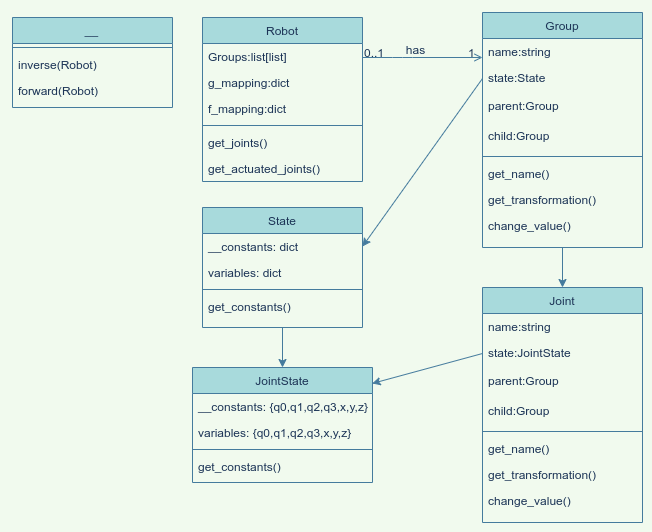

The diagram above was exported from draw.io. Its source (the exported page's mxGraphModel, read from the mxfile embedded in the PNG):
<mxGraphModel dx="1507" dy="548" grid="1" gridSize="10" guides="1" tooltips="1" connect="1" arrows="1" fold="1" page="1" pageScale="1" pageWidth="827" pageHeight="1169" background="#F1FAEE" math="0" shadow="1">
  <root>
    <mxCell id="WIyWlLk6GJQsqaUBKTNV-0" />
    <mxCell id="WIyWlLk6GJQsqaUBKTNV-1" parent="WIyWlLk6GJQsqaUBKTNV-0" />
    <mxCell id="zkfFHV4jXpPFQw0GAbJ--0" value="Robot&#10;" style="swimlane;fontStyle=0;align=center;verticalAlign=top;childLayout=stackLayout;horizontal=1;startSize=26;horizontalStack=0;resizeParent=1;resizeLast=0;collapsible=1;marginBottom=0;shadow=0;strokeWidth=1;fillColor=#A8DADC;strokeColor=#457B9D;fontColor=#1D3557;" parent="WIyWlLk6GJQsqaUBKTNV-1" vertex="1">
      <mxGeometry x="220" y="120" width="160" height="164" as="geometry">
        <mxRectangle x="230" y="140" width="160" height="26" as="alternateBounds" />
      </mxGeometry>
    </mxCell>
    <mxCell id="zkfFHV4jXpPFQw0GAbJ--1" value="Groups:list[list]&#10;" style="text;align=left;verticalAlign=top;spacingLeft=4;spacingRight=4;overflow=hidden;rotatable=0;points=[[0,0.5],[1,0.5]];portConstraint=eastwest;fontColor=#1D3557;" parent="zkfFHV4jXpPFQw0GAbJ--0" vertex="1">
      <mxGeometry y="26" width="160" height="26" as="geometry" />
    </mxCell>
    <mxCell id="zkfFHV4jXpPFQw0GAbJ--2" value="g_mapping:dict&#10;" style="text;align=left;verticalAlign=top;spacingLeft=4;spacingRight=4;overflow=hidden;rotatable=0;points=[[0,0.5],[1,0.5]];portConstraint=eastwest;shadow=0;html=0;fontColor=#1D3557;" parent="zkfFHV4jXpPFQw0GAbJ--0" vertex="1">
      <mxGeometry y="52" width="160" height="26" as="geometry" />
    </mxCell>
    <mxCell id="45" value="f_mapping:dict&#10;" style="text;align=left;verticalAlign=top;spacingLeft=4;spacingRight=4;overflow=hidden;rotatable=0;points=[[0,0.5],[1,0.5]];portConstraint=eastwest;shadow=0;html=0;fontColor=#1D3557;" parent="zkfFHV4jXpPFQw0GAbJ--0" vertex="1">
      <mxGeometry y="78" width="160" height="26" as="geometry" />
    </mxCell>
    <mxCell id="zkfFHV4jXpPFQw0GAbJ--4" value="" style="line;html=1;strokeWidth=1;align=left;verticalAlign=middle;spacingTop=-1;spacingLeft=3;spacingRight=3;rotatable=0;labelPosition=right;points=[];portConstraint=eastwest;fillColor=#A8DADC;strokeColor=#457B9D;fontColor=#1D3557;labelBackgroundColor=#F1FAEE;" parent="zkfFHV4jXpPFQw0GAbJ--0" vertex="1">
      <mxGeometry y="104" width="160" height="8" as="geometry" />
    </mxCell>
    <mxCell id="1Mubp9VxluldV6Ck6pvW-1" value="get_joints()&#10;" style="text;align=left;verticalAlign=top;spacingLeft=4;spacingRight=4;overflow=hidden;rotatable=0;points=[[0,0.5],[1,0.5]];portConstraint=eastwest;fontColor=#1D3557;" parent="zkfFHV4jXpPFQw0GAbJ--0" vertex="1">
      <mxGeometry y="112" width="160" height="26" as="geometry" />
    </mxCell>
    <mxCell id="1Mubp9VxluldV6Ck6pvW-2" value="get_actuated_joints()&#10;" style="text;align=left;verticalAlign=top;spacingLeft=4;spacingRight=4;overflow=hidden;rotatable=0;points=[[0,0.5],[1,0.5]];portConstraint=eastwest;fontColor=#1D3557;" parent="zkfFHV4jXpPFQw0GAbJ--0" vertex="1">
      <mxGeometry y="138" width="160" height="26" as="geometry" />
    </mxCell>
    <mxCell id="zkfFHV4jXpPFQw0GAbJ--17" value="Group&#10;" style="swimlane;fontStyle=0;align=center;verticalAlign=top;childLayout=stackLayout;horizontal=1;startSize=26;horizontalStack=0;resizeParent=1;resizeLast=0;collapsible=1;marginBottom=0;shadow=0;strokeWidth=1;fillColor=#A8DADC;strokeColor=#457B9D;fontColor=#1D3557;" parent="WIyWlLk6GJQsqaUBKTNV-1" vertex="1">
      <mxGeometry x="500" y="115" width="160" height="235" as="geometry">
        <mxRectangle x="550" y="140" width="160" height="26" as="alternateBounds" />
      </mxGeometry>
    </mxCell>
    <mxCell id="zkfFHV4jXpPFQw0GAbJ--18" value="name:string&#10;" style="text;align=left;verticalAlign=top;spacingLeft=4;spacingRight=4;overflow=hidden;rotatable=0;points=[[0,0.5],[1,0.5]];portConstraint=eastwest;fontColor=#1D3557;" parent="zkfFHV4jXpPFQw0GAbJ--17" vertex="1">
      <mxGeometry y="26" width="160" height="26" as="geometry" />
    </mxCell>
    <mxCell id="zkfFHV4jXpPFQw0GAbJ--19" value="state:State" style="text;align=left;verticalAlign=top;spacingLeft=4;spacingRight=4;overflow=hidden;rotatable=0;points=[[0,0.5],[1,0.5]];portConstraint=eastwest;shadow=0;html=0;fontColor=#1D3557;" parent="zkfFHV4jXpPFQw0GAbJ--17" vertex="1">
      <mxGeometry y="52" width="160" height="28" as="geometry" />
    </mxCell>
    <mxCell id="0" value="parent:Group" style="text;align=left;verticalAlign=top;spacingLeft=4;spacingRight=4;overflow=hidden;rotatable=0;points=[[0,0.5],[1,0.5]];portConstraint=eastwest;shadow=0;html=0;fontColor=#1D3557;" parent="zkfFHV4jXpPFQw0GAbJ--17" vertex="1">
      <mxGeometry y="80" width="160" height="30" as="geometry" />
    </mxCell>
    <mxCell id="1" value="child:Group" style="text;align=left;verticalAlign=top;spacingLeft=4;spacingRight=4;overflow=hidden;rotatable=0;points=[[0,0.5],[1,0.5]];portConstraint=eastwest;shadow=0;html=0;fontColor=#1D3557;" parent="zkfFHV4jXpPFQw0GAbJ--17" vertex="1">
      <mxGeometry y="110" width="160" height="30" as="geometry" />
    </mxCell>
    <mxCell id="1Mubp9VxluldV6Ck6pvW-6" value="" style="line;html=1;strokeWidth=1;align=left;verticalAlign=middle;spacingTop=-1;spacingLeft=3;spacingRight=3;rotatable=0;labelPosition=right;points=[];portConstraint=eastwest;fillColor=#A8DADC;strokeColor=#457B9D;fontColor=#1D3557;labelBackgroundColor=#F1FAEE;" parent="zkfFHV4jXpPFQw0GAbJ--17" vertex="1">
      <mxGeometry y="140" width="160" height="8" as="geometry" />
    </mxCell>
    <mxCell id="zkfFHV4jXpPFQw0GAbJ--25" value="get_name()&#10;" style="text;align=left;verticalAlign=top;spacingLeft=4;spacingRight=4;overflow=hidden;rotatable=0;points=[[0,0.5],[1,0.5]];portConstraint=eastwest;fontColor=#1D3557;" parent="zkfFHV4jXpPFQw0GAbJ--17" vertex="1">
      <mxGeometry y="148" width="160" height="26" as="geometry" />
    </mxCell>
    <mxCell id="1Mubp9VxluldV6Ck6pvW-5" value="get_transformation()" style="text;align=left;verticalAlign=top;spacingLeft=4;spacingRight=4;overflow=hidden;rotatable=0;points=[[0,0.5],[1,0.5]];portConstraint=eastwest;fontColor=#1D3557;" parent="zkfFHV4jXpPFQw0GAbJ--17" vertex="1">
      <mxGeometry y="174" width="160" height="26" as="geometry" />
    </mxCell>
    <mxCell id="1Mubp9VxluldV6Ck6pvW-3" value="change_value()" style="text;align=left;verticalAlign=top;spacingLeft=4;spacingRight=4;overflow=hidden;rotatable=0;points=[[0,0.5],[1,0.5]];portConstraint=eastwest;fontColor=#1D3557;" parent="zkfFHV4jXpPFQw0GAbJ--17" vertex="1">
      <mxGeometry y="200" width="160" height="26" as="geometry" />
    </mxCell>
    <mxCell id="zkfFHV4jXpPFQw0GAbJ--26" value="" style="endArrow=open;shadow=0;strokeWidth=1;endFill=1;edgeStyle=elbowEdgeStyle;elbow=vertical;strokeColor=#457B9D;fontColor=#1D3557;labelBackgroundColor=#F1FAEE;" parent="WIyWlLk6GJQsqaUBKTNV-1" source="zkfFHV4jXpPFQw0GAbJ--0" target="zkfFHV4jXpPFQw0GAbJ--17" edge="1">
      <mxGeometry x="0.5" y="41" relative="1" as="geometry">
        <mxPoint x="380" y="192" as="sourcePoint" />
        <mxPoint x="540" y="192" as="targetPoint" />
        <mxPoint x="-40" y="32" as="offset" />
        <Array as="points">
          <mxPoint x="420" y="160" />
        </Array>
      </mxGeometry>
    </mxCell>
    <mxCell id="zkfFHV4jXpPFQw0GAbJ--27" value="0..1" style="resizable=0;align=left;verticalAlign=bottom;labelBackgroundColor=none;fontSize=12;fillColor=#A8DADC;strokeColor=#457B9D;fontColor=#1D3557;" parent="zkfFHV4jXpPFQw0GAbJ--26" connectable="0" vertex="1">
      <mxGeometry x="-1" relative="1" as="geometry">
        <mxPoint y="4" as="offset" />
      </mxGeometry>
    </mxCell>
    <mxCell id="zkfFHV4jXpPFQw0GAbJ--28" value="1" style="resizable=0;align=right;verticalAlign=bottom;labelBackgroundColor=none;fontSize=12;fillColor=#A8DADC;strokeColor=#457B9D;fontColor=#1D3557;" parent="zkfFHV4jXpPFQw0GAbJ--26" connectable="0" vertex="1">
      <mxGeometry x="1" relative="1" as="geometry">
        <mxPoint x="-7" y="4" as="offset" />
      </mxGeometry>
    </mxCell>
    <mxCell id="zkfFHV4jXpPFQw0GAbJ--29" value="&lt;div&gt;has&lt;/div&gt;" style="text;html=1;resizable=0;points=[];;align=center;verticalAlign=middle;labelBackgroundColor=none;shadow=0;strokeWidth=1;fontSize=12;fontColor=#1D3557;" parent="zkfFHV4jXpPFQw0GAbJ--26" vertex="1" connectable="0">
      <mxGeometry x="0.5" y="49" relative="1" as="geometry">
        <mxPoint x="-38" y="40" as="offset" />
      </mxGeometry>
    </mxCell>
    <mxCell id="12" value="" style="endArrow=classic;html=1;entryX=0.5;entryY=0;entryDx=0;entryDy=0;exitX=0.5;exitY=1;exitDx=0;exitDy=0;strokeColor=#457B9D;fontColor=#1D3557;labelBackgroundColor=#F1FAEE;" parent="WIyWlLk6GJQsqaUBKTNV-1" source="zkfFHV4jXpPFQw0GAbJ--17" target="30" edge="1">
      <mxGeometry width="50" height="50" relative="1" as="geometry">
        <mxPoint x="580" y="370" as="sourcePoint" />
        <mxPoint x="580" y="410" as="targetPoint" />
      </mxGeometry>
    </mxCell>
    <mxCell id="13" value="State" style="swimlane;fontStyle=0;align=center;verticalAlign=top;childLayout=stackLayout;horizontal=1;startSize=26;horizontalStack=0;resizeParent=1;resizeLast=0;collapsible=1;marginBottom=0;shadow=0;strokeWidth=1;fillColor=#A8DADC;strokeColor=#457B9D;fontColor=#1D3557;" parent="WIyWlLk6GJQsqaUBKTNV-1" vertex="1">
      <mxGeometry x="220" y="310" width="160" height="120" as="geometry">
        <mxRectangle x="550" y="140" width="160" height="26" as="alternateBounds" />
      </mxGeometry>
    </mxCell>
    <mxCell id="14" value="__constants: dict" style="text;align=left;verticalAlign=top;spacingLeft=4;spacingRight=4;overflow=hidden;rotatable=0;points=[[0,0.5],[1,0.5]];portConstraint=eastwest;fontColor=#1D3557;" parent="13" vertex="1">
      <mxGeometry y="26" width="160" height="26" as="geometry" />
    </mxCell>
    <mxCell id="15" value="variables: dict" style="text;align=left;verticalAlign=top;spacingLeft=4;spacingRight=4;overflow=hidden;rotatable=0;points=[[0,0.5],[1,0.5]];portConstraint=eastwest;fontColor=#1D3557;" parent="13" vertex="1">
      <mxGeometry y="52" width="160" height="26" as="geometry" />
    </mxCell>
    <mxCell id="19" value="" style="line;html=1;strokeWidth=1;align=left;verticalAlign=middle;spacingTop=-1;spacingLeft=3;spacingRight=3;rotatable=0;labelPosition=right;points=[];portConstraint=eastwest;fillColor=#A8DADC;strokeColor=#457B9D;fontColor=#1D3557;labelBackgroundColor=#F1FAEE;" parent="13" vertex="1">
      <mxGeometry y="78" width="160" height="8" as="geometry" />
    </mxCell>
    <mxCell id="20" value="get_constants()" style="text;align=left;verticalAlign=top;spacingLeft=4;spacingRight=4;overflow=hidden;rotatable=0;points=[[0,0.5],[1,0.5]];portConstraint=eastwest;fontColor=#1D3557;" parent="13" vertex="1">
      <mxGeometry y="86" width="160" height="26" as="geometry" />
    </mxCell>
    <mxCell id="24" value="JointState" style="swimlane;fontStyle=0;align=center;verticalAlign=top;childLayout=stackLayout;horizontal=1;startSize=26;horizontalStack=0;resizeParent=1;resizeLast=0;collapsible=1;marginBottom=0;shadow=0;strokeWidth=1;fillColor=#A8DADC;strokeColor=#457B9D;fontColor=#1D3557;" parent="WIyWlLk6GJQsqaUBKTNV-1" vertex="1">
      <mxGeometry x="210" y="470" width="180" height="115" as="geometry">
        <mxRectangle x="550" y="140" width="160" height="26" as="alternateBounds" />
      </mxGeometry>
    </mxCell>
    <mxCell id="25" value="__constants: {q0,q1,q2,q3,x,y,z}" style="text;align=left;verticalAlign=top;spacingLeft=4;spacingRight=4;overflow=hidden;rotatable=0;points=[[0,0.5],[1,0.5]];portConstraint=eastwest;fontColor=#1D3557;" parent="24" vertex="1">
      <mxGeometry y="26" width="180" height="26" as="geometry" />
    </mxCell>
    <mxCell id="26" value="variables: {q0,q1,q2,q3,x,y,z}" style="text;align=left;verticalAlign=top;spacingLeft=4;spacingRight=4;overflow=hidden;rotatable=0;points=[[0,0.5],[1,0.5]];portConstraint=eastwest;fontColor=#1D3557;" parent="24" vertex="1">
      <mxGeometry y="52" width="180" height="26" as="geometry" />
    </mxCell>
    <mxCell id="27" value="" style="line;html=1;strokeWidth=1;align=left;verticalAlign=middle;spacingTop=-1;spacingLeft=3;spacingRight=3;rotatable=0;labelPosition=right;points=[];portConstraint=eastwest;fillColor=#A8DADC;strokeColor=#457B9D;fontColor=#1D3557;labelBackgroundColor=#F1FAEE;" parent="24" vertex="1">
      <mxGeometry y="78" width="180" height="8" as="geometry" />
    </mxCell>
    <mxCell id="28" value="get_constants()" style="text;align=left;verticalAlign=top;spacingLeft=4;spacingRight=4;overflow=hidden;rotatable=0;points=[[0,0.5],[1,0.5]];portConstraint=eastwest;fontColor=#1D3557;" parent="24" vertex="1">
      <mxGeometry y="86" width="180" height="26" as="geometry" />
    </mxCell>
    <mxCell id="29" value="" style="endArrow=classic;html=1;exitX=0.5;exitY=1;exitDx=0;exitDy=0;entryX=0.5;entryY=0;entryDx=0;entryDy=0;strokeColor=#457B9D;fontColor=#1D3557;labelBackgroundColor=#F1FAEE;" parent="WIyWlLk6GJQsqaUBKTNV-1" source="13" target="24" edge="1">
      <mxGeometry width="50" height="50" relative="1" as="geometry">
        <mxPoint x="540" y="470" as="sourcePoint" />
        <mxPoint x="590" y="420" as="targetPoint" />
      </mxGeometry>
    </mxCell>
    <mxCell id="30" value="Joint&#10;" style="swimlane;fontStyle=0;align=center;verticalAlign=top;childLayout=stackLayout;horizontal=1;startSize=26;horizontalStack=0;resizeParent=1;resizeLast=0;collapsible=1;marginBottom=0;shadow=0;strokeWidth=1;fillColor=#A8DADC;strokeColor=#457B9D;fontColor=#1D3557;" parent="WIyWlLk6GJQsqaUBKTNV-1" vertex="1">
      <mxGeometry x="500" y="390" width="160" height="235" as="geometry">
        <mxRectangle x="550" y="140" width="160" height="26" as="alternateBounds" />
      </mxGeometry>
    </mxCell>
    <mxCell id="31" value="name:string&#10;" style="text;align=left;verticalAlign=top;spacingLeft=4;spacingRight=4;overflow=hidden;rotatable=0;points=[[0,0.5],[1,0.5]];portConstraint=eastwest;fontColor=#1D3557;" parent="30" vertex="1">
      <mxGeometry y="26" width="160" height="26" as="geometry" />
    </mxCell>
    <mxCell id="32" value="state:JointState" style="text;align=left;verticalAlign=top;spacingLeft=4;spacingRight=4;overflow=hidden;rotatable=0;points=[[0,0.5],[1,0.5]];portConstraint=eastwest;shadow=0;html=0;fontColor=#1D3557;" parent="30" vertex="1">
      <mxGeometry y="52" width="160" height="28" as="geometry" />
    </mxCell>
    <mxCell id="33" value="parent:Group" style="text;align=left;verticalAlign=top;spacingLeft=4;spacingRight=4;overflow=hidden;rotatable=0;points=[[0,0.5],[1,0.5]];portConstraint=eastwest;shadow=0;html=0;fontColor=#1D3557;" parent="30" vertex="1">
      <mxGeometry y="80" width="160" height="30" as="geometry" />
    </mxCell>
    <mxCell id="34" value="child:Group" style="text;align=left;verticalAlign=top;spacingLeft=4;spacingRight=4;overflow=hidden;rotatable=0;points=[[0,0.5],[1,0.5]];portConstraint=eastwest;shadow=0;html=0;fontColor=#1D3557;" parent="30" vertex="1">
      <mxGeometry y="110" width="160" height="30" as="geometry" />
    </mxCell>
    <mxCell id="35" value="" style="line;html=1;strokeWidth=1;align=left;verticalAlign=middle;spacingTop=-1;spacingLeft=3;spacingRight=3;rotatable=0;labelPosition=right;points=[];portConstraint=eastwest;fillColor=#A8DADC;strokeColor=#457B9D;fontColor=#1D3557;labelBackgroundColor=#F1FAEE;" parent="30" vertex="1">
      <mxGeometry y="140" width="160" height="8" as="geometry" />
    </mxCell>
    <mxCell id="36" value="get_name()&#10;" style="text;align=left;verticalAlign=top;spacingLeft=4;spacingRight=4;overflow=hidden;rotatable=0;points=[[0,0.5],[1,0.5]];portConstraint=eastwest;fontColor=#1D3557;" parent="30" vertex="1">
      <mxGeometry y="148" width="160" height="26" as="geometry" />
    </mxCell>
    <mxCell id="37" value="get_transformation()" style="text;align=left;verticalAlign=top;spacingLeft=4;spacingRight=4;overflow=hidden;rotatable=0;points=[[0,0.5],[1,0.5]];portConstraint=eastwest;fontColor=#1D3557;" parent="30" vertex="1">
      <mxGeometry y="174" width="160" height="26" as="geometry" />
    </mxCell>
    <mxCell id="38" value="change_value()" style="text;align=left;verticalAlign=top;spacingLeft=4;spacingRight=4;overflow=hidden;rotatable=0;points=[[0,0.5],[1,0.5]];portConstraint=eastwest;fontColor=#1D3557;" parent="30" vertex="1">
      <mxGeometry y="200" width="160" height="26" as="geometry" />
    </mxCell>
    <mxCell id="39" value="__" style="swimlane;fontStyle=2;align=center;verticalAlign=top;childLayout=stackLayout;horizontal=1;startSize=26;horizontalStack=0;resizeParent=1;resizeLast=0;collapsible=1;marginBottom=0;shadow=0;strokeWidth=1;fillColor=#A8DADC;strokeColor=#457B9D;fontColor=#1D3557;" parent="WIyWlLk6GJQsqaUBKTNV-1" vertex="1">
      <mxGeometry x="30" y="120" width="160" height="90" as="geometry">
        <mxRectangle x="230" y="140" width="160" height="26" as="alternateBounds" />
      </mxGeometry>
    </mxCell>
    <mxCell id="42" value="" style="line;html=1;strokeWidth=1;align=left;verticalAlign=middle;spacingTop=-1;spacingLeft=3;spacingRight=3;rotatable=0;labelPosition=right;points=[];portConstraint=eastwest;fillColor=#A8DADC;strokeColor=#457B9D;fontColor=#1D3557;labelBackgroundColor=#F1FAEE;" parent="39" vertex="1">
      <mxGeometry y="26" width="160" height="8" as="geometry" />
    </mxCell>
    <mxCell id="43" value="inverse(Robot)" style="text;align=left;verticalAlign=top;spacingLeft=4;spacingRight=4;overflow=hidden;rotatable=0;points=[[0,0.5],[1,0.5]];portConstraint=eastwest;fontColor=#1D3557;" parent="39" vertex="1">
      <mxGeometry y="34" width="160" height="26" as="geometry" />
    </mxCell>
    <mxCell id="44" value="forward(Robot)" style="text;align=left;verticalAlign=top;spacingLeft=4;spacingRight=4;overflow=hidden;rotatable=0;points=[[0,0.5],[1,0.5]];portConstraint=eastwest;fontColor=#1D3557;" parent="39" vertex="1">
      <mxGeometry y="60" width="160" height="26" as="geometry" />
    </mxCell>
    <mxCell id="46" value="" style="endArrow=classic;html=1;exitX=0;exitY=0.5;exitDx=0;exitDy=0;entryX=1;entryY=0.5;entryDx=0;entryDy=0;strokeColor=#457B9D;fontColor=#1D3557;labelBackgroundColor=#F1FAEE;" parent="WIyWlLk6GJQsqaUBKTNV-1" source="zkfFHV4jXpPFQw0GAbJ--19" target="14" edge="1">
      <mxGeometry width="50" height="50" relative="1" as="geometry">
        <mxPoint x="540" y="370" as="sourcePoint" />
        <mxPoint x="590" y="320" as="targetPoint" />
      </mxGeometry>
    </mxCell>
    <mxCell id="47" value="" style="endArrow=classic;html=1;exitX=0;exitY=0.5;exitDx=0;exitDy=0;entryX=0.998;entryY=0.139;entryDx=0;entryDy=0;entryPerimeter=0;strokeColor=#457B9D;fontColor=#1D3557;labelBackgroundColor=#F1FAEE;" parent="WIyWlLk6GJQsqaUBKTNV-1" source="32" target="24" edge="1">
      <mxGeometry width="50" height="50" relative="1" as="geometry">
        <mxPoint x="540" y="470" as="sourcePoint" />
        <mxPoint x="590" y="420" as="targetPoint" />
      </mxGeometry>
    </mxCell>
  </root>
</mxGraphModel>